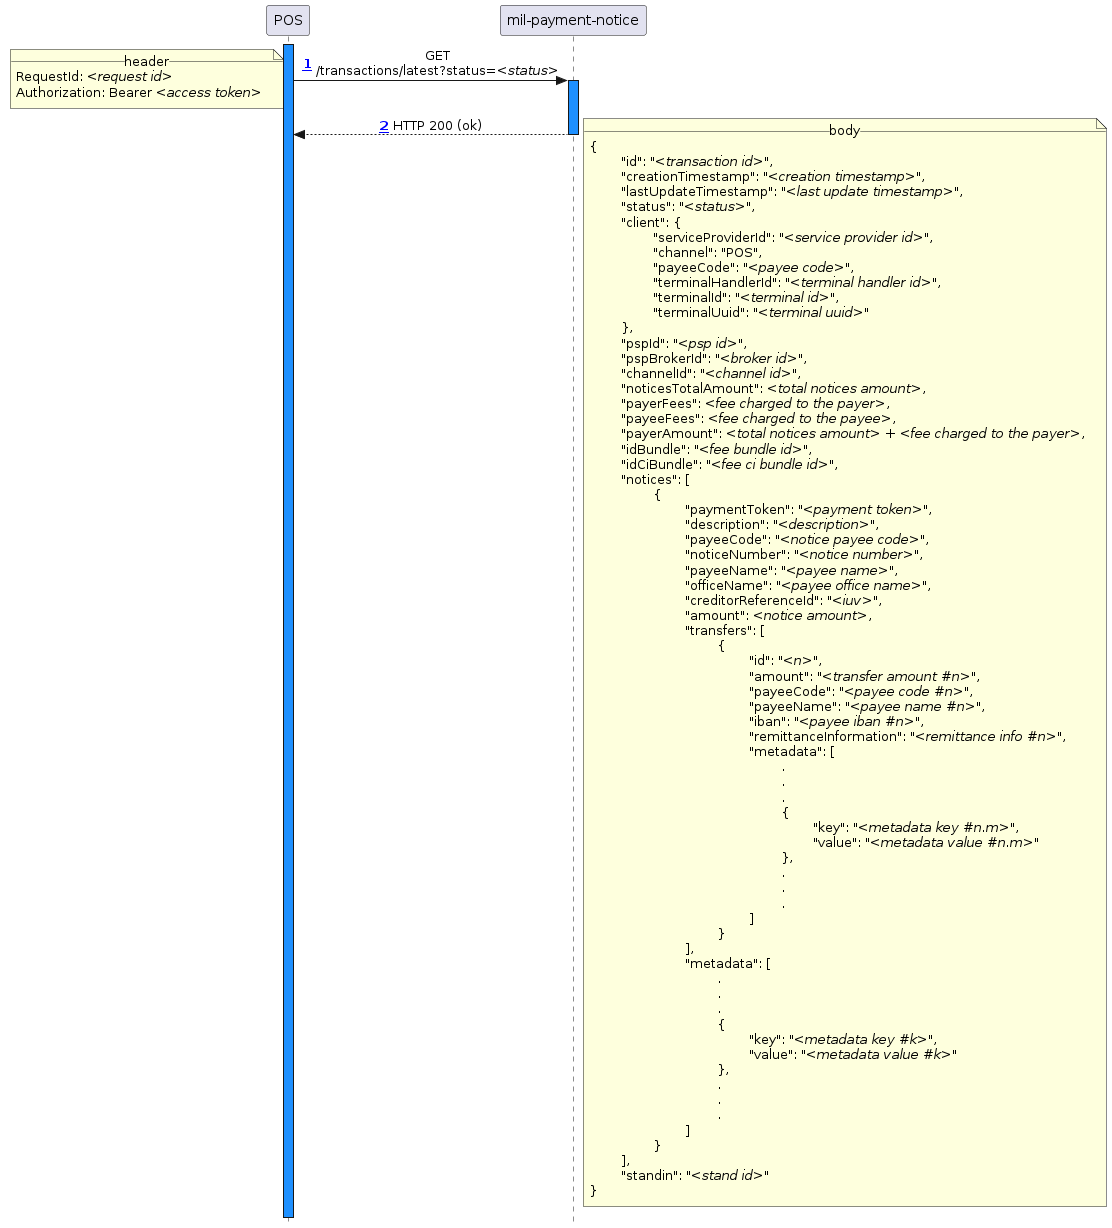

The diagram above was rendered by PlantUML. Its source (embedded in the PNG):
@startuml
!include_many ../common/skin.puml
!include_many actors.puml

activate pos

pos -> mil ++ : GET /transactions/latest?status=//<status>//
	note left
		__header__
		RequestId: //<request id>//
		Authorization: Bearer //<access token>//
	end note

mil --> pos -- : HTTP 200 (ok)
	note right
		__body__
		{
			"id": "//<transaction id>//",
			"creationTimestamp": "//<creation timestamp>//",
			"lastUpdateTimestamp": "//<last update timestamp>//",
			"status": "//<status>//",
			"client": {
				"serviceProviderId": "//<service provider id>//",
				"channel": "POS",
				"payeeCode": "//<payee code>//",
				"terminalHandlerId": "//<terminal handler id>//",
				"terminalId": "//<terminal id>//",
				"terminalUuid": "//<terminal uuid>//"
			},
			"pspId": "//<psp id>//",
			"pspBrokerId": "//<broker id>//",
			"channelId": "//<channel id>//",
			"noticesTotalAmount": //<total notices amount>//,
			"payerFees": //<fee charged to the payer>//,
			"payeeFees": //<fee charged to the payee>//,
			"payerAmount": //<total notices amount>// + //<fee charged to the payer>//,
			"idBundle": "//<fee bundle id>//",
			"idCiBundle": "//<fee ci bundle id>//",
			"notices": [
				{
					"paymentToken": "//<payment token>//",
					"description": "//<description>//",
					"payeeCode": "//<notice payee code>//",
					"noticeNumber": "//<notice number>//",
					"payeeName": "//<payee name>//",
					"officeName": "//<payee office name>//",
					"creditorReferenceId": "//<iuv>//",
					"amount": //<notice amount>//,
					"transfers": [
						{
							"id": "//<n>//",
							"amount": "//<transfer amount #n>//",
							"payeeCode": "//<payee code #n>//",
							"payeeName": "//<payee name #n>//",
							"iban": "//<payee iban #n>//",
							"remittanceInformation": "//<remittance info #n>//",
							"metadata": [
								.
								.
								.
								{
									"key": "//<metadata key #n.m>//",
									"value": "//<metadata value #n.m>//"
								},
								.
								.
								.
							]
						}
					],
					"metadata": [
						.
						.
						.
						{
							"key": "//<metadata key #k>//",
							"value": "//<metadata value #k>//"
						},
						.
						.
						.
					]
				}
			],
			"standin": "//<stand id>//"
		}
	end note

deactivate pos
@enduml